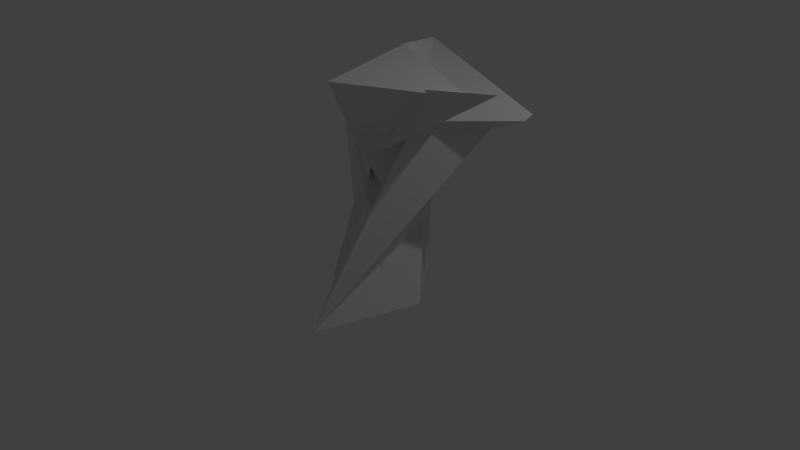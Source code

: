# Source: sculpture-1.blend  (saved by Blender 2.65.0; exported with 4.5.12 LTS)
import bpy
from mathutils import Matrix  # noqa: F401  (used for matrix-valued properties, if any)

bpy.ops.wm.read_factory_settings(use_empty=True)
scene = bpy.context.scene
scene.name = 'Scene'

# ---- collections
col_collection_1 = bpy.data.collections.new('Collection 1'); scene.collection.children.link(col_collection_1)

# ---- world
world_world = bpy.data.worlds.new('World'); scene.world = world_world
world_world.color = (0.05088, 0.05088, 0.05088)
world_world.use_sun_shadow = False
world_world.sun_shadow_jitter_overblur = 0.0
world_world.cycles.sampling_method = 'MANUAL'
world_world.cycles.sample_map_resolution = 256

# ---- cameras
cam_camera = bpy.data.cameras.new('Camera')
cam_camera.clip_end = 100.0
cam_camera.lens = 35.0
cam_camera.sensor_width = 32.0
cam_camera.sensor_height = 18.0
cam_camera.ortho_scale = 7.314
cam_camera.dof.focus_distance = 0.0
cam_camera.dof.aperture_fstop = 128.0

# ---- lights
light_lamp = bpy.data.lights.new('Lamp', 'POINT')
light_lamp.transmission_factor = 0.0
light_lamp.cutoff_distance = 30.0
light_lamp.energy = 100.0
light_lamp.shadow_buffer_clip_start = 1.001
light_lamp.shadow_soft_size = 0.1
light_lamp.shadow_maximum_resolution = 0.006
light_lamp.use_absolute_resolution = True
light_lamp.cycles.use_multiple_importance_sampling = False

# ---- meshes
me_plane = bpy.data.meshes.new('Plane')
me_plane.from_pydata([(1.0, -1.0, 0.0), (-1.0, -1.0, 0.0), (1.0, 1.0, 0.0), (-1.0, 1.0, 0.0), (1.119, 0.1888, 1.431), (0.5037, 0.6859, 1.626), (-0.4069, -0.737, 1.171), (0.5052, -1.017, 1.879), (0.1871, -0.1352, 1.981), (-0.7882, -1.236, 2.627), (-0.2519, -1.653, 1.288), (-1.388, 0.5724, -0.01083), (1.973, -0.5166, -0.0268), (0.8371, 1.708, -0.0206), (-0.3536, -1.11, 1.764), (1.351, -0.1438, 2.008), (-0.7516, 0.06134, 1.449), (-0.541, -1.113, 2.332), (0.2598, -0.2581, 2.455), (-0.7208, -0.1594, 2.433), (0.2661, -2.333, 1.667), (-0.06291, -2.417, 1.92), (0.1782, -2.28, 1.955)], [], [(1, 0, 2), (3, 1, 2), (5, 2, 4), (0, 4, 2), (1, 5, 6), (3, 5, 1), (2, 5, 3), (4, 0, 1), (7, 9, 8), (4, 1, 6), (5, 4, 8), (6, 9, 7), (9, 6, 8), (5, 8, 6), (7, 4, 6), (4, 7, 8), (11, 10, 12), (13, 11, 12), (14, 15, 22), (10, 14, 12), (11, 15, 16), (13, 15, 11), (12, 15, 13), (14, 10, 11), (17, 19, 18), (14, 11, 16), (15, 14, 18), (16, 19, 17), (19, 16, 18), (15, 18, 16), (17, 14, 16), (14, 17, 18), (22, 20, 21), (12, 14, 20), (15, 12, 20), (21, 14, 22), (14, 21, 20), (22, 15, 20)])
me_plane.use_remesh_preserve_volume = False
me_plane.use_remesh_preserve_attributes = False
me_plane.use_mirror_vertex_groups = False
me_plane.update()

# ---- objects
ob_plane = bpy.data.objects.new('Plane', me_plane)
ob_lamp = bpy.data.objects.new('Lamp', light_lamp)
ob_camera = bpy.data.objects.new('Camera', cam_camera)

# ---- transforms, parenting, visibility, modifiers, constraints
ob_plane.location = (-0.01436, 0.005463, -0.01582)
ob_plane.scale = (0.8017, 0.8017, 0.8017)
ob_plane.lineart.crease_threshold = 0.0
_m = ob_plane.modifiers.new('Smooth', 'SMOOTH')
_m.factor = -0.7135
_m = ob_plane.modifiers.new('SimpleDeform', 'SIMPLE_DEFORM')
_m.deform_method = 'TAPER'
_m.deform_axis = 'Z'
_m.factor = -3.435
_m.angle = -3.435
_m = ob_plane.modifiers.new('Curve', 'CURVE')
_m.deform_axis = 'NEG_X'
_m = ob_plane.modifiers.new('SimpleDeform.001', 'SIMPLE_DEFORM')
_m.deform_method = 'STRETCH'
_m.deform_axis = 'Z'
_m.factor = 0.9502
_m.angle = 0.9502
_m.limits = (0.01961, 0.4118)
_m = ob_plane.modifiers.new('SimpleDeform.002', 'SIMPLE_DEFORM')
_m.deform_axis = 'Z'
_m.factor = -10.0
_m.angle = -10.0
_m.limits = (1.0, 1.0)
ob_lamp.location = (4.076, 1.005, 5.904)
ob_lamp.rotation_euler = (0.6503, 0.05522, 1.866)
ob_lamp.lock_rotations_4d = False
ob_lamp.empty_display_type = 'ARROWS'
ob_lamp.color = (0.0, 0.0, 0.0, 0.0)
ob_lamp.lineart.crease_threshold = 0.0
ob_camera.location = (7.481, -6.508, 5.344)
ob_camera.rotation_euler = (1.109, 0.01082, 0.8149)
ob_camera.lock_rotations_4d = False
ob_camera.empty_display_type = 'ARROWS'
ob_camera.color = (0.0, 0.0, 0.0, 0.0)
ob_camera.display_type = 'WIRE'
ob_camera.lineart.crease_threshold = 0.0

# ---- collection membership
col_collection_1.objects.link(ob_plane)
col_collection_1.objects.link(ob_lamp)
col_collection_1.objects.link(ob_camera)

# ---- scene / render settings (as saved in the file)
scene.camera = ob_camera
scene.frame_start = 1; scene.frame_end = 250; scene.frame_set(1)
scene.render.engine = 'BLENDER_EEVEE_NEXT'
scene.render.image_settings.color_mode = 'RGB'
scene.render.image_settings.compression = 90
scene.render.resolution_percentage = 50
scene.render.dither_intensity = 0.0
scene.render.bake_margin = 2
scene.render.bake_bias = 0.0
scene.cycles.use_denoising = False
scene.cycles.samples = 10
scene.cycles.sampling_pattern = 'TABULATED_SOBOL'
scene.cycles.light_sampling_threshold = 0.0
scene.cycles.use_adaptive_sampling = False
scene.cycles.use_light_tree = False
scene.cycles.blur_glossy = 0.0
scene.cycles.volume_bounces = 1
scene.cycles.pixel_filter_type = 'GAUSSIAN'
scene.cycles.sample_clamp_indirect = 0.0
scene.view_settings.view_transform = 'Standard'
bpy.context.view_layer.update()
